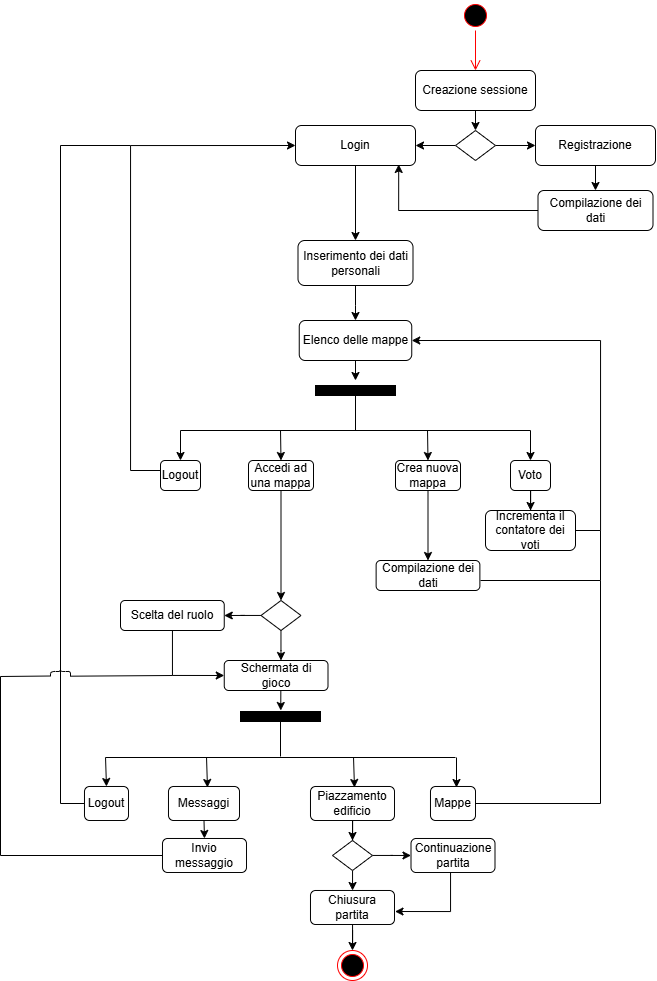

The diagram above was exported from draw.io. Its source (the exported page's mxGraphModel, read from the mxfile embedded in the PNG):
<mxGraphModel dx="749" dy="812" grid="1" gridSize="10" guides="1" tooltips="1" connect="1" arrows="1" fold="1" page="1" pageScale="1" pageWidth="1169" pageHeight="826" background="none" math="0" shadow="0">
  <root>
    <mxCell id="0" />
    <mxCell id="1" parent="0" />
    <mxCell id="TeEN9C8VjY8TdrpcUMg5-41" value="" style="ellipse;html=1;shape=startState;fillColor=#000000;strokeColor=#ff0000;" vertex="1" parent="1">
      <mxGeometry x="480" y="10" width="30" height="30" as="geometry" />
    </mxCell>
    <mxCell id="TeEN9C8VjY8TdrpcUMg5-42" value="" style="edgeStyle=orthogonalEdgeStyle;html=1;verticalAlign=bottom;endArrow=open;endSize=8;strokeColor=#ff0000;rounded=0;exitX=0.5;exitY=1;exitDx=0;exitDy=0;entryX=0.5;entryY=0;entryDx=0;entryDy=0;" edge="1" source="TeEN9C8VjY8TdrpcUMg5-41" parent="1" target="TeEN9C8VjY8TdrpcUMg5-43">
      <mxGeometry relative="1" as="geometry">
        <mxPoint x="495" y="80" as="targetPoint" />
      </mxGeometry>
    </mxCell>
    <mxCell id="TeEN9C8VjY8TdrpcUMg5-45" value="" style="edgeStyle=orthogonalEdgeStyle;rounded=0;orthogonalLoop=1;jettySize=auto;html=1;" edge="1" parent="1" source="TeEN9C8VjY8TdrpcUMg5-43">
      <mxGeometry relative="1" as="geometry">
        <mxPoint x="495" y="140" as="targetPoint" />
      </mxGeometry>
    </mxCell>
    <mxCell id="TeEN9C8VjY8TdrpcUMg5-43" value="Creazione sessione" style="rounded=1;whiteSpace=wrap;html=1;fontSize=12;glass=0;strokeWidth=1;shadow=0;" vertex="1" parent="1">
      <mxGeometry x="435" y="80" width="120" height="40" as="geometry" />
    </mxCell>
    <mxCell id="TeEN9C8VjY8TdrpcUMg5-48" style="edgeStyle=orthogonalEdgeStyle;rounded=0;orthogonalLoop=1;jettySize=auto;html=1;entryX=0;entryY=0.5;entryDx=0;entryDy=0;" edge="1" parent="1" source="TeEN9C8VjY8TdrpcUMg5-47" target="TeEN9C8VjY8TdrpcUMg5-52">
      <mxGeometry relative="1" as="geometry">
        <mxPoint x="580" y="155" as="targetPoint" />
      </mxGeometry>
    </mxCell>
    <mxCell id="TeEN9C8VjY8TdrpcUMg5-50" value="" style="edgeStyle=orthogonalEdgeStyle;rounded=0;orthogonalLoop=1;jettySize=auto;html=1;entryX=1;entryY=0.5;entryDx=0;entryDy=0;" edge="1" parent="1" source="TeEN9C8VjY8TdrpcUMg5-47" target="TeEN9C8VjY8TdrpcUMg5-51">
      <mxGeometry relative="1" as="geometry">
        <mxPoint x="435" y="155" as="targetPoint" />
      </mxGeometry>
    </mxCell>
    <mxCell id="TeEN9C8VjY8TdrpcUMg5-47" value="" style="rhombus;whiteSpace=wrap;html=1;shadow=0;fontFamily=Helvetica;fontSize=12;align=center;strokeWidth=1;spacing=6;spacingTop=-4;" vertex="1" parent="1">
      <mxGeometry x="475" y="140" width="40" height="30" as="geometry" />
    </mxCell>
    <mxCell id="TeEN9C8VjY8TdrpcUMg5-60" value="" style="edgeStyle=orthogonalEdgeStyle;rounded=0;orthogonalLoop=1;jettySize=auto;html=1;" edge="1" parent="1" source="TeEN9C8VjY8TdrpcUMg5-51" target="TeEN9C8VjY8TdrpcUMg5-59">
      <mxGeometry relative="1" as="geometry" />
    </mxCell>
    <mxCell id="TeEN9C8VjY8TdrpcUMg5-51" value="Login" style="rounded=1;whiteSpace=wrap;html=1;fontSize=12;glass=0;strokeWidth=1;shadow=0;" vertex="1" parent="1">
      <mxGeometry x="315" y="135" width="120" height="40" as="geometry" />
    </mxCell>
    <mxCell id="TeEN9C8VjY8TdrpcUMg5-55" value="" style="edgeStyle=orthogonalEdgeStyle;rounded=0;orthogonalLoop=1;jettySize=auto;html=1;" edge="1" parent="1" source="TeEN9C8VjY8TdrpcUMg5-52" target="TeEN9C8VjY8TdrpcUMg5-54">
      <mxGeometry relative="1" as="geometry" />
    </mxCell>
    <mxCell id="TeEN9C8VjY8TdrpcUMg5-52" value="Registrazione" style="rounded=1;whiteSpace=wrap;html=1;fontSize=12;glass=0;strokeWidth=1;shadow=0;" vertex="1" parent="1">
      <mxGeometry x="555" y="135" width="120" height="40" as="geometry" />
    </mxCell>
    <mxCell id="TeEN9C8VjY8TdrpcUMg5-54" value="Compilazione dei dati" style="whiteSpace=wrap;html=1;rounded=1;glass=0;strokeWidth=1;shadow=0;" vertex="1" parent="1">
      <mxGeometry x="557.5" y="200" width="115" height="40" as="geometry" />
    </mxCell>
    <mxCell id="TeEN9C8VjY8TdrpcUMg5-56" style="edgeStyle=orthogonalEdgeStyle;rounded=0;orthogonalLoop=1;jettySize=auto;html=1;entryX=0.86;entryY=0.974;entryDx=0;entryDy=0;entryPerimeter=0;" edge="1" parent="1" source="TeEN9C8VjY8TdrpcUMg5-54" target="TeEN9C8VjY8TdrpcUMg5-51">
      <mxGeometry relative="1" as="geometry" />
    </mxCell>
    <mxCell id="TeEN9C8VjY8TdrpcUMg5-62" value="" style="edgeStyle=orthogonalEdgeStyle;rounded=0;orthogonalLoop=1;jettySize=auto;html=1;" edge="1" parent="1" source="TeEN9C8VjY8TdrpcUMg5-59" target="TeEN9C8VjY8TdrpcUMg5-61">
      <mxGeometry relative="1" as="geometry" />
    </mxCell>
    <mxCell id="TeEN9C8VjY8TdrpcUMg5-59" value="Inserimento dei dati personali" style="whiteSpace=wrap;html=1;rounded=1;glass=0;strokeWidth=1;shadow=0;" vertex="1" parent="1">
      <mxGeometry x="317.5" y="250" width="115" height="45" as="geometry" />
    </mxCell>
    <mxCell id="TeEN9C8VjY8TdrpcUMg5-64" style="edgeStyle=orthogonalEdgeStyle;rounded=0;orthogonalLoop=1;jettySize=auto;html=1;" edge="1" parent="1" source="TeEN9C8VjY8TdrpcUMg5-61">
      <mxGeometry relative="1" as="geometry">
        <mxPoint x="375.0000000000001" y="389.9999999999999" as="targetPoint" />
      </mxGeometry>
    </mxCell>
    <mxCell id="TeEN9C8VjY8TdrpcUMg5-61" value="Elenco delle mappe" style="whiteSpace=wrap;html=1;rounded=1;glass=0;strokeWidth=1;shadow=0;" vertex="1" parent="1">
      <mxGeometry x="318.75" y="330" width="112.5" height="40" as="geometry" />
    </mxCell>
    <mxCell id="TeEN9C8VjY8TdrpcUMg5-63" value="" style="html=1;points=[[0,0,0,0,5],[0,1,0,0,-5],[1,0,0,0,5],[1,1,0,0,-5]];perimeter=orthogonalPerimeter;outlineConnect=0;targetShapes=umlLifeline;portConstraint=eastwest;newEdgeStyle={&quot;curved&quot;:0,&quot;rounded&quot;:0};rotation=90;fillColor=light-dark(#000000,var(--ge-dark-color, #121212));" vertex="1" parent="1">
      <mxGeometry x="370" y="360" width="10" height="80" as="geometry" />
    </mxCell>
    <mxCell id="TeEN9C8VjY8TdrpcUMg5-67" value="" style="endArrow=none;html=1;rounded=0;" edge="1" parent="1">
      <mxGeometry width="50" height="50" relative="1" as="geometry">
        <mxPoint x="375" y="440" as="sourcePoint" />
        <mxPoint x="375" y="405" as="targetPoint" />
      </mxGeometry>
    </mxCell>
    <mxCell id="TeEN9C8VjY8TdrpcUMg5-68" value="" style="endArrow=none;html=1;rounded=0;" edge="1" parent="1">
      <mxGeometry width="50" height="50" relative="1" as="geometry">
        <mxPoint x="200" y="440" as="sourcePoint" />
        <mxPoint x="550" y="440" as="targetPoint" />
      </mxGeometry>
    </mxCell>
    <mxCell id="TeEN9C8VjY8TdrpcUMg5-69" value="" style="endArrow=classic;html=1;rounded=0;entryX=0.5;entryY=0;entryDx=0;entryDy=0;" edge="1" parent="1" target="TeEN9C8VjY8TdrpcUMg5-74">
      <mxGeometry width="50" height="50" relative="1" as="geometry">
        <mxPoint x="200" y="440" as="sourcePoint" />
        <mxPoint x="200" y="470" as="targetPoint" />
      </mxGeometry>
    </mxCell>
    <mxCell id="TeEN9C8VjY8TdrpcUMg5-70" value="" style="endArrow=classic;html=1;rounded=0;entryX=0.5;entryY=0;entryDx=0;entryDy=0;" edge="1" parent="1" target="TeEN9C8VjY8TdrpcUMg5-77">
      <mxGeometry width="50" height="50" relative="1" as="geometry">
        <mxPoint x="447" y="440" as="sourcePoint" />
        <mxPoint x="447" y="470" as="targetPoint" />
      </mxGeometry>
    </mxCell>
    <mxCell id="TeEN9C8VjY8TdrpcUMg5-71" value="" style="endArrow=classic;html=1;rounded=0;entryX=0.5;entryY=0;entryDx=0;entryDy=0;" edge="1" parent="1" target="TeEN9C8VjY8TdrpcUMg5-79">
      <mxGeometry width="50" height="50" relative="1" as="geometry">
        <mxPoint x="300" y="440" as="sourcePoint" />
        <mxPoint x="300" y="470" as="targetPoint" />
      </mxGeometry>
    </mxCell>
    <mxCell id="TeEN9C8VjY8TdrpcUMg5-73" value="" style="endArrow=classic;html=1;rounded=0;entryX=0.5;entryY=0;entryDx=0;entryDy=0;" edge="1" parent="1" target="TeEN9C8VjY8TdrpcUMg5-76">
      <mxGeometry width="50" height="50" relative="1" as="geometry">
        <mxPoint x="550" y="440" as="sourcePoint" />
        <mxPoint x="490" y="470" as="targetPoint" />
      </mxGeometry>
    </mxCell>
    <mxCell id="TeEN9C8VjY8TdrpcUMg5-75" style="edgeStyle=orthogonalEdgeStyle;rounded=0;orthogonalLoop=1;jettySize=auto;html=1;entryX=0;entryY=0.5;entryDx=0;entryDy=0;" edge="1" parent="1" source="TeEN9C8VjY8TdrpcUMg5-74" target="TeEN9C8VjY8TdrpcUMg5-51">
      <mxGeometry relative="1" as="geometry">
        <Array as="points">
          <mxPoint x="150" y="480" />
          <mxPoint x="150" y="155" />
        </Array>
      </mxGeometry>
    </mxCell>
    <mxCell id="TeEN9C8VjY8TdrpcUMg5-74" value="Logout" style="whiteSpace=wrap;html=1;rounded=1;glass=0;strokeWidth=1;shadow=0;" vertex="1" parent="1">
      <mxGeometry x="180" y="470" width="40" height="30" as="geometry" />
    </mxCell>
    <mxCell id="TeEN9C8VjY8TdrpcUMg5-81" value="" style="edgeStyle=orthogonalEdgeStyle;rounded=0;orthogonalLoop=1;jettySize=auto;html=1;" edge="1" parent="1" source="TeEN9C8VjY8TdrpcUMg5-76" target="TeEN9C8VjY8TdrpcUMg5-80">
      <mxGeometry relative="1" as="geometry" />
    </mxCell>
    <mxCell id="TeEN9C8VjY8TdrpcUMg5-76" value="Voto" style="whiteSpace=wrap;html=1;rounded=1;glass=0;strokeWidth=1;shadow=0;" vertex="1" parent="1">
      <mxGeometry x="530" y="470" width="40" height="30" as="geometry" />
    </mxCell>
    <mxCell id="TeEN9C8VjY8TdrpcUMg5-85" value="" style="edgeStyle=orthogonalEdgeStyle;rounded=0;orthogonalLoop=1;jettySize=auto;html=1;" edge="1" parent="1" source="TeEN9C8VjY8TdrpcUMg5-77" target="TeEN9C8VjY8TdrpcUMg5-84">
      <mxGeometry relative="1" as="geometry" />
    </mxCell>
    <mxCell id="TeEN9C8VjY8TdrpcUMg5-77" value="Crea nuova mappa" style="whiteSpace=wrap;html=1;rounded=1;glass=0;strokeWidth=1;shadow=0;" vertex="1" parent="1">
      <mxGeometry x="415" y="470" width="65" height="30" as="geometry" />
    </mxCell>
    <mxCell id="TeEN9C8VjY8TdrpcUMg5-91" style="edgeStyle=orthogonalEdgeStyle;rounded=0;orthogonalLoop=1;jettySize=auto;html=1;entryX=0.5;entryY=0;entryDx=0;entryDy=0;" edge="1" parent="1" source="TeEN9C8VjY8TdrpcUMg5-79" target="TeEN9C8VjY8TdrpcUMg5-93">
      <mxGeometry relative="1" as="geometry">
        <mxPoint x="300.505" y="620.0000000000001" as="targetPoint" />
      </mxGeometry>
    </mxCell>
    <mxCell id="TeEN9C8VjY8TdrpcUMg5-79" value="Accedi ad una mappa" style="whiteSpace=wrap;html=1;rounded=1;glass=0;strokeWidth=1;shadow=0;" vertex="1" parent="1">
      <mxGeometry x="268" y="470" width="65" height="30" as="geometry" />
    </mxCell>
    <mxCell id="TeEN9C8VjY8TdrpcUMg5-82" style="edgeStyle=orthogonalEdgeStyle;rounded=0;orthogonalLoop=1;jettySize=auto;html=1;entryX=1;entryY=0.5;entryDx=0;entryDy=0;exitX=1;exitY=0.5;exitDx=0;exitDy=0;" edge="1" parent="1" source="TeEN9C8VjY8TdrpcUMg5-80" target="TeEN9C8VjY8TdrpcUMg5-61">
      <mxGeometry relative="1" as="geometry">
        <mxPoint x="580" y="540" as="sourcePoint" />
        <Array as="points">
          <mxPoint x="620" y="540" />
          <mxPoint x="620" y="350" />
        </Array>
      </mxGeometry>
    </mxCell>
    <mxCell id="TeEN9C8VjY8TdrpcUMg5-80" value="Incrementa il contatore dei voti" style="whiteSpace=wrap;html=1;rounded=1;glass=0;strokeWidth=1;shadow=0;" vertex="1" parent="1">
      <mxGeometry x="505" y="520" width="90" height="40" as="geometry" />
    </mxCell>
    <mxCell id="TeEN9C8VjY8TdrpcUMg5-84" value="Compilazione dei dati" style="whiteSpace=wrap;html=1;rounded=1;glass=0;strokeWidth=1;shadow=0;" vertex="1" parent="1">
      <mxGeometry x="395.63" y="570" width="103.75" height="30" as="geometry" />
    </mxCell>
    <mxCell id="TeEN9C8VjY8TdrpcUMg5-90" value="" style="endArrow=none;html=1;rounded=0;" edge="1" parent="1">
      <mxGeometry width="50" height="50" relative="1" as="geometry">
        <mxPoint x="500" y="590" as="sourcePoint" />
        <mxPoint x="620" y="540" as="targetPoint" />
        <Array as="points">
          <mxPoint x="620" y="590" />
        </Array>
      </mxGeometry>
    </mxCell>
    <mxCell id="TeEN9C8VjY8TdrpcUMg5-96" value="" style="edgeStyle=orthogonalEdgeStyle;rounded=0;orthogonalLoop=1;jettySize=auto;html=1;entryX=1;entryY=0.5;entryDx=0;entryDy=0;" edge="1" parent="1" source="TeEN9C8VjY8TdrpcUMg5-93" target="TeEN9C8VjY8TdrpcUMg5-97">
      <mxGeometry relative="1" as="geometry">
        <mxPoint x="240.5" y="615" as="targetPoint" />
      </mxGeometry>
    </mxCell>
    <mxCell id="TeEN9C8VjY8TdrpcUMg5-98" style="edgeStyle=orthogonalEdgeStyle;rounded=0;orthogonalLoop=1;jettySize=auto;html=1;" edge="1" parent="1" source="TeEN9C8VjY8TdrpcUMg5-93">
      <mxGeometry relative="1" as="geometry">
        <mxPoint x="300.5" y="670" as="targetPoint" />
      </mxGeometry>
    </mxCell>
    <mxCell id="TeEN9C8VjY8TdrpcUMg5-93" value="" style="rhombus;whiteSpace=wrap;html=1;shadow=0;fontFamily=Helvetica;fontSize=12;align=center;strokeWidth=1;spacing=6;spacingTop=-4;" vertex="1" parent="1">
      <mxGeometry x="280.5" y="610" width="40" height="30" as="geometry" />
    </mxCell>
    <mxCell id="TeEN9C8VjY8TdrpcUMg5-100" style="edgeStyle=orthogonalEdgeStyle;rounded=0;orthogonalLoop=1;jettySize=auto;html=1;entryX=0;entryY=0.5;entryDx=0;entryDy=0;" edge="1" parent="1" source="TeEN9C8VjY8TdrpcUMg5-97" target="TeEN9C8VjY8TdrpcUMg5-99">
      <mxGeometry relative="1" as="geometry" />
    </mxCell>
    <mxCell id="TeEN9C8VjY8TdrpcUMg5-97" value="Scelta del ruolo" style="whiteSpace=wrap;html=1;rounded=1;glass=0;strokeWidth=1;shadow=0;" vertex="1" parent="1">
      <mxGeometry x="140" y="610" width="103.75" height="30" as="geometry" />
    </mxCell>
    <mxCell id="TeEN9C8VjY8TdrpcUMg5-99" value="Schermata di gioco" style="whiteSpace=wrap;html=1;rounded=1;glass=0;strokeWidth=1;shadow=0;" vertex="1" parent="1">
      <mxGeometry x="243.75" y="670" width="103.75" height="30" as="geometry" />
    </mxCell>
    <mxCell id="TeEN9C8VjY8TdrpcUMg5-101" value="" style="html=1;points=[[0,0,0,0,5],[0,1,0,0,-5],[1,0,0,0,5],[1,1,0,0,-5]];perimeter=orthogonalPerimeter;outlineConnect=0;targetShapes=umlLifeline;portConstraint=eastwest;newEdgeStyle={&quot;curved&quot;:0,&quot;rounded&quot;:0};rotation=90;fillColor=light-dark(#000000,var(--ge-dark-color, #121212));" vertex="1" parent="1">
      <mxGeometry x="295" y="686" width="10" height="80" as="geometry" />
    </mxCell>
    <mxCell id="TeEN9C8VjY8TdrpcUMg5-102" value="" style="endArrow=none;html=1;rounded=0;" edge="1" parent="1">
      <mxGeometry width="50" height="50" relative="1" as="geometry">
        <mxPoint x="300" y="766" as="sourcePoint" />
        <mxPoint x="300" y="731" as="targetPoint" />
      </mxGeometry>
    </mxCell>
    <mxCell id="TeEN9C8VjY8TdrpcUMg5-103" value="" style="endArrow=none;html=1;rounded=0;" edge="1" parent="1">
      <mxGeometry width="50" height="50" relative="1" as="geometry">
        <mxPoint x="125" y="767" as="sourcePoint" />
        <mxPoint x="475" y="767" as="targetPoint" />
      </mxGeometry>
    </mxCell>
    <mxCell id="TeEN9C8VjY8TdrpcUMg5-105" style="edgeStyle=orthogonalEdgeStyle;rounded=0;orthogonalLoop=1;jettySize=auto;html=1;" edge="1" parent="1">
      <mxGeometry relative="1" as="geometry">
        <mxPoint x="300.3300000000001" y="719.9999999999999" as="targetPoint" />
        <mxPoint x="300.33" y="700" as="sourcePoint" />
        <Array as="points">
          <mxPoint x="300" y="720" />
          <mxPoint x="300" y="720" />
        </Array>
      </mxGeometry>
    </mxCell>
    <mxCell id="TeEN9C8VjY8TdrpcUMg5-106" value="" style="endArrow=classic;html=1;rounded=0;entryX=0.5;entryY=0;entryDx=0;entryDy=0;" edge="1" parent="1" target="TeEN9C8VjY8TdrpcUMg5-110">
      <mxGeometry width="50" height="50" relative="1" as="geometry">
        <mxPoint x="125" y="767" as="sourcePoint" />
        <mxPoint x="126" y="796" as="targetPoint" />
      </mxGeometry>
    </mxCell>
    <mxCell id="TeEN9C8VjY8TdrpcUMg5-107" value="" style="endArrow=classic;html=1;rounded=0;entryX=0.5;entryY=0;entryDx=0;entryDy=0;" edge="1" parent="1">
      <mxGeometry width="50" height="50" relative="1" as="geometry">
        <mxPoint x="373" y="767" as="sourcePoint" />
        <mxPoint x="374" y="797" as="targetPoint" />
      </mxGeometry>
    </mxCell>
    <mxCell id="TeEN9C8VjY8TdrpcUMg5-108" value="" style="endArrow=classic;html=1;rounded=0;entryX=0.5;entryY=0;entryDx=0;entryDy=0;" edge="1" parent="1">
      <mxGeometry width="50" height="50" relative="1" as="geometry">
        <mxPoint x="226" y="767" as="sourcePoint" />
        <mxPoint x="227" y="797" as="targetPoint" />
      </mxGeometry>
    </mxCell>
    <mxCell id="TeEN9C8VjY8TdrpcUMg5-109" value="" style="endArrow=classic;html=1;rounded=0;entryX=0.5;entryY=0;entryDx=0;entryDy=0;" edge="1" parent="1">
      <mxGeometry width="50" height="50" relative="1" as="geometry">
        <mxPoint x="476" y="767" as="sourcePoint" />
        <mxPoint x="476" y="797" as="targetPoint" />
      </mxGeometry>
    </mxCell>
    <mxCell id="TeEN9C8VjY8TdrpcUMg5-110" value="Logout" style="whiteSpace=wrap;html=1;rounded=1;glass=0;strokeWidth=1;shadow=0;" vertex="1" parent="1">
      <mxGeometry x="104" y="796" width="44" height="34" as="geometry" />
    </mxCell>
    <mxCell id="TeEN9C8VjY8TdrpcUMg5-111" value="" style="endArrow=none;html=1;rounded=0;entryX=0;entryY=0.5;entryDx=0;entryDy=0;" edge="1" parent="1" target="TeEN9C8VjY8TdrpcUMg5-110">
      <mxGeometry width="50" height="50" relative="1" as="geometry">
        <mxPoint x="80" y="813" as="sourcePoint" />
        <mxPoint x="80" y="776" as="targetPoint" />
      </mxGeometry>
    </mxCell>
    <mxCell id="TeEN9C8VjY8TdrpcUMg5-112" value="" style="endArrow=none;html=1;rounded=0;" edge="1" parent="1">
      <mxGeometry width="50" height="50" relative="1" as="geometry">
        <mxPoint x="80" y="813" as="sourcePoint" />
        <mxPoint x="80" y="163" as="targetPoint" />
      </mxGeometry>
    </mxCell>
    <mxCell id="TeEN9C8VjY8TdrpcUMg5-113" value="" style="endArrow=none;html=1;rounded=0;" edge="1" parent="1">
      <mxGeometry width="50" height="50" relative="1" as="geometry">
        <mxPoint x="80" y="155" as="sourcePoint" />
        <mxPoint x="150" y="155" as="targetPoint" />
      </mxGeometry>
    </mxCell>
    <mxCell id="TeEN9C8VjY8TdrpcUMg5-114" value="" style="endArrow=none;html=1;rounded=0;" edge="1" parent="1">
      <mxGeometry width="50" height="50" relative="1" as="geometry">
        <mxPoint x="80" y="175" as="sourcePoint" />
        <mxPoint x="80" y="155" as="targetPoint" />
      </mxGeometry>
    </mxCell>
    <mxCell id="TeEN9C8VjY8TdrpcUMg5-115" value="Mappe" style="whiteSpace=wrap;html=1;rounded=1;glass=0;strokeWidth=1;shadow=0;" vertex="1" parent="1">
      <mxGeometry x="450" y="796" width="45" height="34" as="geometry" />
    </mxCell>
    <mxCell id="TeEN9C8VjY8TdrpcUMg5-116" value="" style="endArrow=none;html=1;rounded=0;exitX=1;exitY=0.5;exitDx=0;exitDy=0;" edge="1" parent="1" source="TeEN9C8VjY8TdrpcUMg5-115">
      <mxGeometry width="50" height="50" relative="1" as="geometry">
        <mxPoint x="550" y="720" as="sourcePoint" />
        <mxPoint x="620" y="813" as="targetPoint" />
      </mxGeometry>
    </mxCell>
    <mxCell id="TeEN9C8VjY8TdrpcUMg5-117" value="" style="endArrow=none;html=1;rounded=0;" edge="1" parent="1">
      <mxGeometry width="50" height="50" relative="1" as="geometry">
        <mxPoint x="620" y="813" as="sourcePoint" />
        <mxPoint x="620" y="590" as="targetPoint" />
      </mxGeometry>
    </mxCell>
    <mxCell id="TeEN9C8VjY8TdrpcUMg5-118" value="Messaggi" style="whiteSpace=wrap;html=1;rounded=1;glass=0;strokeWidth=1;shadow=0;" vertex="1" parent="1">
      <mxGeometry x="188" y="796" width="71" height="34" as="geometry" />
    </mxCell>
    <mxCell id="TeEN9C8VjY8TdrpcUMg5-123" value="" style="edgeStyle=orthogonalEdgeStyle;rounded=0;orthogonalLoop=1;jettySize=auto;html=1;entryX=0.5;entryY=0;entryDx=0;entryDy=0;" edge="1" parent="1" source="TeEN9C8VjY8TdrpcUMg5-121" target="TeEN9C8VjY8TdrpcUMg5-124">
      <mxGeometry relative="1" as="geometry">
        <mxPoint x="372" y="897" as="targetPoint" />
      </mxGeometry>
    </mxCell>
    <mxCell id="TeEN9C8VjY8TdrpcUMg5-121" value="Piazzamento edificio" style="whiteSpace=wrap;html=1;rounded=1;glass=0;strokeWidth=1;shadow=0;" vertex="1" parent="1">
      <mxGeometry x="330" y="796" width="84" height="34" as="geometry" />
    </mxCell>
    <mxCell id="TeEN9C8VjY8TdrpcUMg5-126" style="edgeStyle=orthogonalEdgeStyle;rounded=0;orthogonalLoop=1;jettySize=auto;html=1;entryX=0;entryY=0.5;entryDx=0;entryDy=0;" edge="1" parent="1" source="TeEN9C8VjY8TdrpcUMg5-124" target="TeEN9C8VjY8TdrpcUMg5-127">
      <mxGeometry relative="1" as="geometry">
        <mxPoint x="420" y="865" as="targetPoint" />
      </mxGeometry>
    </mxCell>
    <mxCell id="TeEN9C8VjY8TdrpcUMg5-130" style="edgeStyle=orthogonalEdgeStyle;rounded=0;orthogonalLoop=1;jettySize=auto;html=1;" edge="1" parent="1" source="TeEN9C8VjY8TdrpcUMg5-124">
      <mxGeometry relative="1" as="geometry">
        <mxPoint x="372" y="900" as="targetPoint" />
      </mxGeometry>
    </mxCell>
    <mxCell id="TeEN9C8VjY8TdrpcUMg5-124" value="" style="rhombus;whiteSpace=wrap;html=1;shadow=0;fontFamily=Helvetica;fontSize=12;align=center;strokeWidth=1;spacing=6;spacingTop=-4;" vertex="1" parent="1">
      <mxGeometry x="352" y="850" width="40" height="30" as="geometry" />
    </mxCell>
    <mxCell id="TeEN9C8VjY8TdrpcUMg5-127" value="Continuazione partita" style="whiteSpace=wrap;html=1;rounded=1;glass=0;strokeWidth=1;shadow=0;" vertex="1" parent="1">
      <mxGeometry x="430.5" y="848" width="84" height="34" as="geometry" />
    </mxCell>
    <mxCell id="TeEN9C8VjY8TdrpcUMg5-133" style="edgeStyle=orthogonalEdgeStyle;rounded=0;orthogonalLoop=1;jettySize=auto;html=1;entryX=0.5;entryY=0;entryDx=0;entryDy=0;" edge="1" parent="1" source="TeEN9C8VjY8TdrpcUMg5-131" target="TeEN9C8VjY8TdrpcUMg5-132">
      <mxGeometry relative="1" as="geometry" />
    </mxCell>
    <mxCell id="TeEN9C8VjY8TdrpcUMg5-131" value="Chiusura partita" style="whiteSpace=wrap;html=1;rounded=1;glass=0;strokeWidth=1;shadow=0;" vertex="1" parent="1">
      <mxGeometry x="330" y="900" width="84" height="34" as="geometry" />
    </mxCell>
    <mxCell id="TeEN9C8VjY8TdrpcUMg5-132" value="" style="ellipse;html=1;shape=endState;fillColor=#000000;strokeColor=#ff0000;" vertex="1" parent="1">
      <mxGeometry x="357" y="960" width="30" height="30" as="geometry" />
    </mxCell>
    <mxCell id="TeEN9C8VjY8TdrpcUMg5-134" style="edgeStyle=orthogonalEdgeStyle;rounded=0;orthogonalLoop=1;jettySize=auto;html=1;entryX=1.006;entryY=0.618;entryDx=0;entryDy=0;entryPerimeter=0;" edge="1" parent="1" source="TeEN9C8VjY8TdrpcUMg5-127" target="TeEN9C8VjY8TdrpcUMg5-131">
      <mxGeometry relative="1" as="geometry">
        <Array as="points">
          <mxPoint x="470" y="921" />
        </Array>
      </mxGeometry>
    </mxCell>
    <mxCell id="TeEN9C8VjY8TdrpcUMg5-142" value="Invio messaggio" style="whiteSpace=wrap;html=1;rounded=1;glass=0;strokeWidth=1;shadow=0;" vertex="1" parent="1">
      <mxGeometry x="182" y="848" width="84" height="34" as="geometry" />
    </mxCell>
    <mxCell id="TeEN9C8VjY8TdrpcUMg5-144" value="" style="endArrow=classic;html=1;rounded=0;exitX=0.5;exitY=1;exitDx=0;exitDy=0;entryX=0.5;entryY=0;entryDx=0;entryDy=0;" edge="1" parent="1" source="TeEN9C8VjY8TdrpcUMg5-118" target="TeEN9C8VjY8TdrpcUMg5-142">
      <mxGeometry width="50" height="50" relative="1" as="geometry">
        <mxPoint x="240" y="870" as="sourcePoint" />
        <mxPoint x="290" y="820" as="targetPoint" />
      </mxGeometry>
    </mxCell>
    <mxCell id="TeEN9C8VjY8TdrpcUMg5-145" value="" style="endArrow=none;html=1;rounded=0;entryX=0;entryY=0.5;entryDx=0;entryDy=0;" edge="1" parent="1" target="TeEN9C8VjY8TdrpcUMg5-142">
      <mxGeometry width="50" height="50" relative="1" as="geometry">
        <mxPoint x="20" y="690" as="sourcePoint" />
        <mxPoint x="230" y="770" as="targetPoint" />
        <Array as="points">
          <mxPoint x="20" y="865" />
        </Array>
      </mxGeometry>
    </mxCell>
    <mxCell id="TeEN9C8VjY8TdrpcUMg5-146" value="" style="shape=curlyBracket;whiteSpace=wrap;html=1;rounded=1;flipH=1;labelPosition=right;verticalLabelPosition=middle;align=left;verticalAlign=middle;fontFamily=Helvetica;fontSize=11;fontColor=default;labelBackgroundColor=none;rotation=-90;size=0.5;" vertex="1" parent="1">
      <mxGeometry x="75" y="671" width="10" height="20" as="geometry" />
    </mxCell>
    <mxCell id="TeEN9C8VjY8TdrpcUMg5-147" value="" style="endArrow=none;html=1;rounded=0;exitX=0.969;exitY=1.005;exitDx=0;exitDy=0;exitPerimeter=0;" edge="1" parent="1" source="TeEN9C8VjY8TdrpcUMg5-146">
      <mxGeometry width="50" height="50" relative="1" as="geometry">
        <mxPoint x="112" y="735" as="sourcePoint" />
        <mxPoint x="192" y="685" as="targetPoint" />
      </mxGeometry>
    </mxCell>
    <mxCell id="TeEN9C8VjY8TdrpcUMg5-148" value="" style="endArrow=none;html=1;rounded=0;entryX=0.952;entryY=-0.031;entryDx=0;entryDy=0;entryPerimeter=0;" edge="1" parent="1" target="TeEN9C8VjY8TdrpcUMg5-146">
      <mxGeometry width="50" height="50" relative="1" as="geometry">
        <mxPoint x="20" y="686" as="sourcePoint" />
        <mxPoint x="110" y="670" as="targetPoint" />
      </mxGeometry>
    </mxCell>
    <mxCell id="TeEN9C8VjY8TdrpcUMg5-149" value="" style="endArrow=none;html=1;rounded=0;" edge="1" parent="1">
      <mxGeometry width="50" height="50" relative="1" as="geometry">
        <mxPoint x="20" y="706" as="sourcePoint" />
        <mxPoint x="20" y="686" as="targetPoint" />
      </mxGeometry>
    </mxCell>
  </root>
</mxGraphModel>